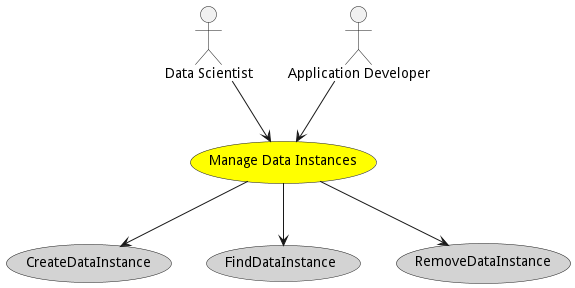

The diagram above was rendered by PlantUML. Its source (embedded in the PNG):
@startuml


usecase "Manage Data Instances" as ManageDataInstances #yellow

Actor "Data Scientist" as DataScientist

DataScientist --> ManageDataInstances

Actor "Application Developer" as ApplicationDeveloper

ApplicationDeveloper --> ManageDataInstances



usecase "CreateDataInstance" as CreateDataInstance #lightgrey

ManageDataInstances --> CreateDataInstance

usecase "FindDataInstance" as FindDataInstance #lightgrey

ManageDataInstances --> FindDataInstance

usecase "RemoveDataInstance" as RemoveDataInstance #lightgrey

ManageDataInstances --> RemoveDataInstance









@enduml